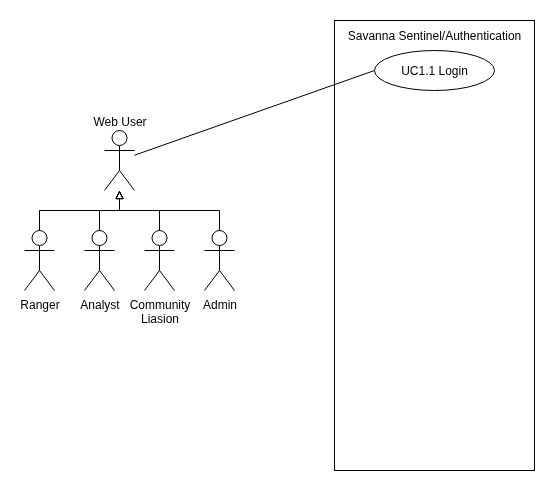

The diagram above was exported from draw.io. Its source (the exported page's mxGraphModel, read from the mxfile embedded in the PNG):
<mxGraphModel dx="1426" dy="840" grid="1" gridSize="10" guides="1" tooltips="1" connect="1" arrows="1" fold="1" page="1" pageScale="1" pageWidth="827" pageHeight="1169" math="0" shadow="0">
  <root>
    <mxCell id="0" />
    <mxCell id="1" parent="0" />
    <mxCell id="s6aJ1yJAOMDoCHt8z6KA-16" value="" style="rounded=0;whiteSpace=wrap;html=1;" parent="1" vertex="1">
      <mxGeometry x="400" y="190" width="200" height="450" as="geometry" />
    </mxCell>
    <mxCell id="s6aJ1yJAOMDoCHt8z6KA-20" style="rounded=0;orthogonalLoop=1;jettySize=auto;html=1;entryX=0;entryY=0.5;entryDx=0;entryDy=0;endArrow=none;endFill=0;" parent="1" source="s6aJ1yJAOMDoCHt8z6KA-1" target="s6aJ1yJAOMDoCHt8z6KA-19" edge="1">
      <mxGeometry relative="1" as="geometry" />
    </mxCell>
    <mxCell id="s6aJ1yJAOMDoCHt8z6KA-1" value="Web User" style="shape=umlActor;verticalLabelPosition=top;verticalAlign=bottom;html=1;outlineConnect=0;labelPosition=center;align=center;" parent="1" vertex="1">
      <mxGeometry x="170" y="300" width="30" height="60" as="geometry" />
    </mxCell>
    <mxCell id="s6aJ1yJAOMDoCHt8z6KA-12" style="edgeStyle=orthogonalEdgeStyle;rounded=0;orthogonalLoop=1;jettySize=auto;html=1;endArrow=block;endFill=0;" parent="1" source="s6aJ1yJAOMDoCHt8z6KA-2" target="s6aJ1yJAOMDoCHt8z6KA-1" edge="1">
      <mxGeometry relative="1" as="geometry">
        <Array as="points">
          <mxPoint x="105" y="380" />
          <mxPoint x="185" y="380" />
        </Array>
      </mxGeometry>
    </mxCell>
    <mxCell id="s6aJ1yJAOMDoCHt8z6KA-2" value="Ranger" style="shape=umlActor;verticalLabelPosition=bottom;verticalAlign=top;html=1;outlineConnect=0;" parent="1" vertex="1">
      <mxGeometry x="90" y="400" width="30" height="60" as="geometry" />
    </mxCell>
    <mxCell id="s6aJ1yJAOMDoCHt8z6KA-13" style="edgeStyle=orthogonalEdgeStyle;rounded=0;orthogonalLoop=1;jettySize=auto;html=1;endArrow=block;endFill=0;" parent="1" source="s6aJ1yJAOMDoCHt8z6KA-3" target="s6aJ1yJAOMDoCHt8z6KA-1" edge="1">
      <mxGeometry relative="1" as="geometry" />
    </mxCell>
    <mxCell id="s6aJ1yJAOMDoCHt8z6KA-3" value="Analyst" style="shape=umlActor;verticalLabelPosition=bottom;verticalAlign=top;html=1;outlineConnect=0;" parent="1" vertex="1">
      <mxGeometry x="150" y="400" width="30" height="60" as="geometry" />
    </mxCell>
    <mxCell id="s6aJ1yJAOMDoCHt8z6KA-14" style="edgeStyle=orthogonalEdgeStyle;rounded=0;orthogonalLoop=1;jettySize=auto;html=1;endArrow=block;endFill=0;" parent="1" source="s6aJ1yJAOMDoCHt8z6KA-4" target="s6aJ1yJAOMDoCHt8z6KA-1" edge="1">
      <mxGeometry relative="1" as="geometry">
        <Array as="points">
          <mxPoint x="225" y="380" />
          <mxPoint x="185" y="380" />
        </Array>
      </mxGeometry>
    </mxCell>
    <mxCell id="s6aJ1yJAOMDoCHt8z6KA-4" value="Community&lt;br&gt;Liasion" style="shape=umlActor;verticalLabelPosition=bottom;verticalAlign=top;html=1;outlineConnect=0;" parent="1" vertex="1">
      <mxGeometry x="210" y="400" width="30" height="60" as="geometry" />
    </mxCell>
    <mxCell id="s6aJ1yJAOMDoCHt8z6KA-15" style="edgeStyle=orthogonalEdgeStyle;rounded=0;orthogonalLoop=1;jettySize=auto;html=1;endArrow=block;endFill=0;" parent="1" source="s6aJ1yJAOMDoCHt8z6KA-5" target="s6aJ1yJAOMDoCHt8z6KA-1" edge="1">
      <mxGeometry relative="1" as="geometry">
        <Array as="points">
          <mxPoint x="285" y="380" />
          <mxPoint x="185" y="380" />
        </Array>
      </mxGeometry>
    </mxCell>
    <mxCell id="s6aJ1yJAOMDoCHt8z6KA-5" value="Admin" style="shape=umlActor;verticalLabelPosition=bottom;verticalAlign=top;html=1;outlineConnect=0;" parent="1" vertex="1">
      <mxGeometry x="270" y="400" width="30" height="60" as="geometry" />
    </mxCell>
    <mxCell id="s6aJ1yJAOMDoCHt8z6KA-17" value="Savanna Sentinel/Authentication" style="text;strokeColor=none;align=center;fillColor=none;html=1;verticalAlign=middle;whiteSpace=wrap;rounded=0;" parent="1" vertex="1">
      <mxGeometry x="395" y="190" width="210" height="30" as="geometry" />
    </mxCell>
    <mxCell id="s6aJ1yJAOMDoCHt8z6KA-19" value="UC1.1 Login" style="ellipse;whiteSpace=wrap;html=1;" parent="1" vertex="1">
      <mxGeometry x="440" y="220" width="120" height="40" as="geometry" />
    </mxCell>
  </root>
</mxGraphModel>